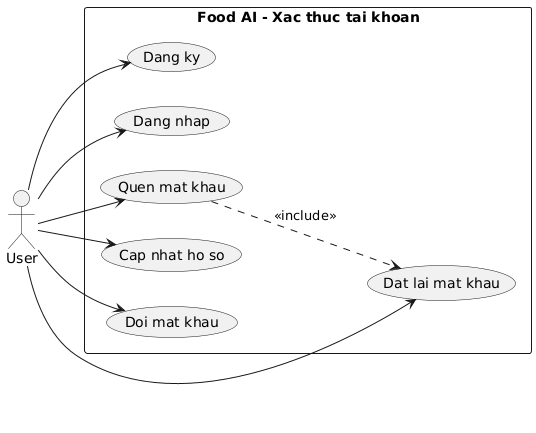

The diagram above was rendered by PlantUML. Its source (embedded in the PNG):
@startuml
left to right direction
actor User
rectangle "Food AI - Xac thuc tai khoan" {
  usecase "Dang ky" as UC1
  usecase "Dang nhap" as UC2
  usecase "Quen mat khau" as UC3
  usecase "Dat lai mat khau" as UC4
  usecase "Cap nhat ho so" as UC5
  usecase "Doi mat khau" as UC6
}
User --> UC1
User --> UC2
User --> UC3
User --> UC4
User --> UC5
User --> UC6
UC3 ..> UC4 : <<include>>
@enduml